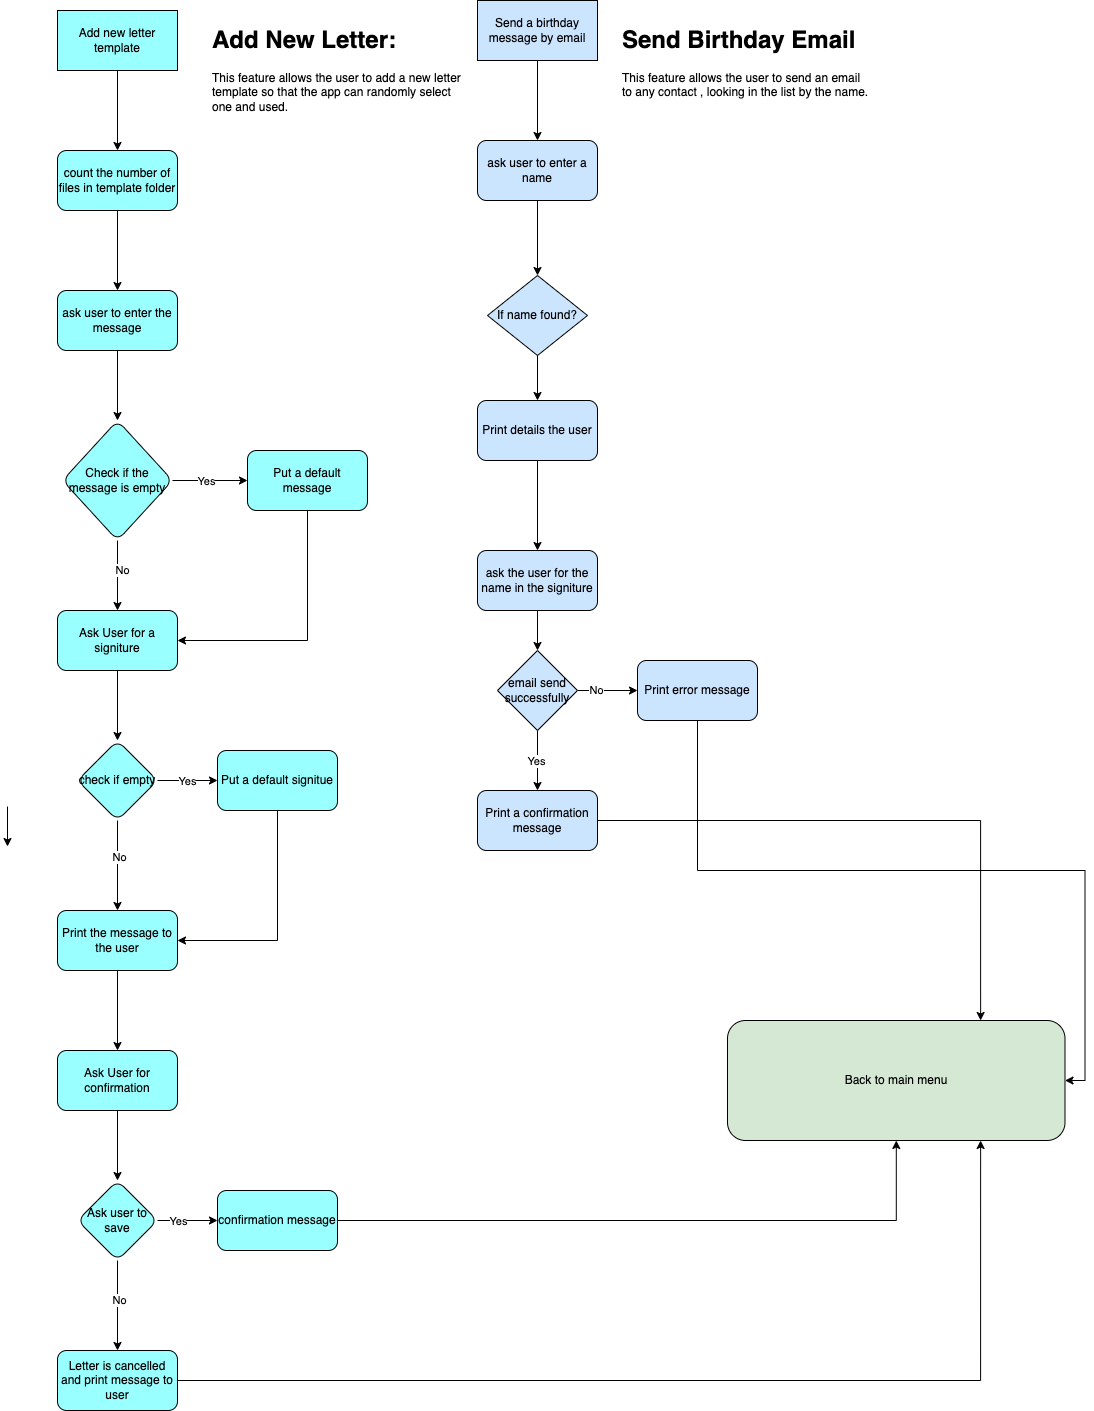

The diagram above was exported from draw.io. Its source (the exported page's mxGraphModel, read from the mxfile embedded in the PNG):
<mxGraphModel dx="2304" dy="3026" grid="1" gridSize="10" guides="1" tooltips="1" connect="1" arrows="1" fold="1" page="1" pageScale="1" pageWidth="1169" pageHeight="827" math="0" shadow="0">
  <root>
    <mxCell id="0" />
    <mxCell id="1" parent="0" />
    <mxCell id="i0-ZOJ5HzqIwN6yfPiSd-8" style="edgeStyle=orthogonalEdgeStyle;rounded=0;orthogonalLoop=1;jettySize=auto;html=1;exitX=0.5;exitY=1;exitDx=0;exitDy=0;entryX=0.5;entryY=0;entryDx=0;entryDy=0;" edge="1" parent="1">
      <mxGeometry relative="1" as="geometry">
        <mxPoint x="-1160" y="-1654" as="sourcePoint" />
        <mxPoint x="-1160" y="-1614" as="targetPoint" />
      </mxGeometry>
    </mxCell>
    <mxCell id="i0-ZOJ5HzqIwN6yfPiSd-18" value="" style="edgeStyle=orthogonalEdgeStyle;rounded=0;orthogonalLoop=1;jettySize=auto;html=1;" edge="1" parent="1" source="i0-ZOJ5HzqIwN6yfPiSd-19" target="i0-ZOJ5HzqIwN6yfPiSd-164">
      <mxGeometry relative="1" as="geometry" />
    </mxCell>
    <mxCell id="i0-ZOJ5HzqIwN6yfPiSd-19" value="Add new letter template" style="rounded=0;whiteSpace=wrap;html=1;fillColor=#99FFFF;" vertex="1" parent="1">
      <mxGeometry x="-1110" y="-2450" width="120" height="60" as="geometry" />
    </mxCell>
    <mxCell id="i0-ZOJ5HzqIwN6yfPiSd-22" value="" style="edgeStyle=orthogonalEdgeStyle;rounded=0;orthogonalLoop=1;jettySize=auto;html=1;" edge="1" parent="1" source="i0-ZOJ5HzqIwN6yfPiSd-23" target="i0-ZOJ5HzqIwN6yfPiSd-197">
      <mxGeometry relative="1" as="geometry" />
    </mxCell>
    <mxCell id="i0-ZOJ5HzqIwN6yfPiSd-23" value="Send a birthday message by email" style="rounded=0;whiteSpace=wrap;html=1;fillColor=#CCE5FF;" vertex="1" parent="1">
      <mxGeometry x="-690" y="-2460" width="120" height="60" as="geometry" />
    </mxCell>
    <mxCell id="i0-ZOJ5HzqIwN6yfPiSd-70" value="Back to main menu" style="whiteSpace=wrap;html=1;fillColor=#D5E8D4;rounded=1;" vertex="1" parent="1">
      <mxGeometry x="-440" y="-1440" width="337.5" height="120" as="geometry" />
    </mxCell>
    <mxCell id="i0-ZOJ5HzqIwN6yfPiSd-163" value="" style="edgeStyle=orthogonalEdgeStyle;rounded=0;orthogonalLoop=1;jettySize=auto;html=1;" edge="1" parent="1" source="i0-ZOJ5HzqIwN6yfPiSd-164" target="i0-ZOJ5HzqIwN6yfPiSd-166">
      <mxGeometry relative="1" as="geometry" />
    </mxCell>
    <mxCell id="i0-ZOJ5HzqIwN6yfPiSd-164" value="count the number of files in template folder" style="whiteSpace=wrap;html=1;fillColor=#99FFFF;rounded=1;" vertex="1" parent="1">
      <mxGeometry x="-1110" y="-2310" width="120" height="60" as="geometry" />
    </mxCell>
    <mxCell id="i0-ZOJ5HzqIwN6yfPiSd-165" value="" style="edgeStyle=orthogonalEdgeStyle;rounded=0;orthogonalLoop=1;jettySize=auto;html=1;" edge="1" parent="1" source="i0-ZOJ5HzqIwN6yfPiSd-166" target="i0-ZOJ5HzqIwN6yfPiSd-171">
      <mxGeometry relative="1" as="geometry" />
    </mxCell>
    <mxCell id="i0-ZOJ5HzqIwN6yfPiSd-166" value="ask user to enter the message" style="whiteSpace=wrap;html=1;fillColor=#99FFFF;rounded=1;" vertex="1" parent="1">
      <mxGeometry x="-1110" y="-2170" width="120" height="60" as="geometry" />
    </mxCell>
    <mxCell id="i0-ZOJ5HzqIwN6yfPiSd-167" value="" style="edgeStyle=orthogonalEdgeStyle;rounded=0;orthogonalLoop=1;jettySize=auto;html=1;" edge="1" parent="1" source="i0-ZOJ5HzqIwN6yfPiSd-171" target="i0-ZOJ5HzqIwN6yfPiSd-173">
      <mxGeometry relative="1" as="geometry" />
    </mxCell>
    <mxCell id="i0-ZOJ5HzqIwN6yfPiSd-168" value="Yes" style="edgeLabel;html=1;align=center;verticalAlign=middle;resizable=0;points=[];" vertex="1" connectable="0" parent="i0-ZOJ5HzqIwN6yfPiSd-167">
      <mxGeometry x="-0.12" relative="1" as="geometry">
        <mxPoint as="offset" />
      </mxGeometry>
    </mxCell>
    <mxCell id="i0-ZOJ5HzqIwN6yfPiSd-169" value="" style="edgeStyle=orthogonalEdgeStyle;rounded=0;orthogonalLoop=1;jettySize=auto;html=1;" edge="1" parent="1" source="i0-ZOJ5HzqIwN6yfPiSd-171" target="i0-ZOJ5HzqIwN6yfPiSd-175">
      <mxGeometry relative="1" as="geometry" />
    </mxCell>
    <mxCell id="i0-ZOJ5HzqIwN6yfPiSd-170" value="No" style="edgeLabel;html=1;align=center;verticalAlign=middle;resizable=0;points=[];" vertex="1" connectable="0" parent="i0-ZOJ5HzqIwN6yfPiSd-169">
      <mxGeometry x="-0.1636" y="4" relative="1" as="geometry">
        <mxPoint as="offset" />
      </mxGeometry>
    </mxCell>
    <mxCell id="i0-ZOJ5HzqIwN6yfPiSd-171" value="Check if the message is empty" style="rhombus;whiteSpace=wrap;html=1;fillColor=#99FFFF;rounded=1;" vertex="1" parent="1">
      <mxGeometry x="-1105" y="-2040" width="110" height="120" as="geometry" />
    </mxCell>
    <mxCell id="i0-ZOJ5HzqIwN6yfPiSd-172" style="edgeStyle=orthogonalEdgeStyle;rounded=0;orthogonalLoop=1;jettySize=auto;html=1;exitX=0.5;exitY=1;exitDx=0;exitDy=0;entryX=1;entryY=0.5;entryDx=0;entryDy=0;" edge="1" parent="1" source="i0-ZOJ5HzqIwN6yfPiSd-173" target="i0-ZOJ5HzqIwN6yfPiSd-175">
      <mxGeometry relative="1" as="geometry" />
    </mxCell>
    <mxCell id="i0-ZOJ5HzqIwN6yfPiSd-173" value="Put a default message" style="whiteSpace=wrap;html=1;fillColor=#99FFFF;rounded=1;" vertex="1" parent="1">
      <mxGeometry x="-920" y="-2010" width="120" height="60" as="geometry" />
    </mxCell>
    <mxCell id="i0-ZOJ5HzqIwN6yfPiSd-174" value="" style="edgeStyle=orthogonalEdgeStyle;rounded=0;orthogonalLoop=1;jettySize=auto;html=1;" edge="1" parent="1" source="i0-ZOJ5HzqIwN6yfPiSd-175" target="i0-ZOJ5HzqIwN6yfPiSd-180">
      <mxGeometry relative="1" as="geometry" />
    </mxCell>
    <mxCell id="i0-ZOJ5HzqIwN6yfPiSd-175" value="Ask User for a signiture" style="whiteSpace=wrap;html=1;fillColor=#99FFFF;rounded=1;" vertex="1" parent="1">
      <mxGeometry x="-1110" y="-1850" width="120" height="60" as="geometry" />
    </mxCell>
    <mxCell id="i0-ZOJ5HzqIwN6yfPiSd-176" value="" style="edgeStyle=orthogonalEdgeStyle;rounded=0;orthogonalLoop=1;jettySize=auto;html=1;" edge="1" parent="1" source="i0-ZOJ5HzqIwN6yfPiSd-180" target="i0-ZOJ5HzqIwN6yfPiSd-182">
      <mxGeometry relative="1" as="geometry" />
    </mxCell>
    <mxCell id="i0-ZOJ5HzqIwN6yfPiSd-177" value="Yes" style="edgeLabel;html=1;align=center;verticalAlign=middle;resizable=0;points=[];" vertex="1" connectable="0" parent="i0-ZOJ5HzqIwN6yfPiSd-176">
      <mxGeometry x="-0.6333" relative="1" as="geometry">
        <mxPoint x="18" as="offset" />
      </mxGeometry>
    </mxCell>
    <mxCell id="i0-ZOJ5HzqIwN6yfPiSd-178" value="" style="edgeStyle=orthogonalEdgeStyle;rounded=0;orthogonalLoop=1;jettySize=auto;html=1;" edge="1" parent="1" source="i0-ZOJ5HzqIwN6yfPiSd-180" target="i0-ZOJ5HzqIwN6yfPiSd-184">
      <mxGeometry relative="1" as="geometry" />
    </mxCell>
    <mxCell id="i0-ZOJ5HzqIwN6yfPiSd-179" value="No" style="edgeLabel;html=1;align=center;verticalAlign=middle;resizable=0;points=[];" vertex="1" connectable="0" parent="i0-ZOJ5HzqIwN6yfPiSd-178">
      <mxGeometry x="-0.2" y="1" relative="1" as="geometry">
        <mxPoint as="offset" />
      </mxGeometry>
    </mxCell>
    <mxCell id="i0-ZOJ5HzqIwN6yfPiSd-180" value="check if empty" style="rhombus;whiteSpace=wrap;html=1;fillColor=#99FFFF;rounded=1;" vertex="1" parent="1">
      <mxGeometry x="-1090" y="-1720" width="80" height="80" as="geometry" />
    </mxCell>
    <mxCell id="i0-ZOJ5HzqIwN6yfPiSd-181" style="edgeStyle=orthogonalEdgeStyle;rounded=0;orthogonalLoop=1;jettySize=auto;html=1;entryX=1;entryY=0.5;entryDx=0;entryDy=0;exitX=0.5;exitY=1;exitDx=0;exitDy=0;" edge="1" parent="1" source="i0-ZOJ5HzqIwN6yfPiSd-182" target="i0-ZOJ5HzqIwN6yfPiSd-184">
      <mxGeometry relative="1" as="geometry" />
    </mxCell>
    <mxCell id="i0-ZOJ5HzqIwN6yfPiSd-182" value="Put a default signitue" style="whiteSpace=wrap;html=1;fillColor=#99FFFF;rounded=1;" vertex="1" parent="1">
      <mxGeometry x="-950" y="-1710" width="120" height="60" as="geometry" />
    </mxCell>
    <mxCell id="i0-ZOJ5HzqIwN6yfPiSd-183" value="" style="edgeStyle=orthogonalEdgeStyle;rounded=0;orthogonalLoop=1;jettySize=auto;html=1;" edge="1" parent="1" source="i0-ZOJ5HzqIwN6yfPiSd-184" target="i0-ZOJ5HzqIwN6yfPiSd-186">
      <mxGeometry relative="1" as="geometry" />
    </mxCell>
    <mxCell id="i0-ZOJ5HzqIwN6yfPiSd-184" value="Print the message to the user" style="whiteSpace=wrap;html=1;fillColor=#99FFFF;rounded=1;" vertex="1" parent="1">
      <mxGeometry x="-1110" y="-1550" width="120" height="60" as="geometry" />
    </mxCell>
    <mxCell id="i0-ZOJ5HzqIwN6yfPiSd-185" value="" style="edgeStyle=orthogonalEdgeStyle;rounded=0;orthogonalLoop=1;jettySize=auto;html=1;" edge="1" parent="1" source="i0-ZOJ5HzqIwN6yfPiSd-186" target="i0-ZOJ5HzqIwN6yfPiSd-191">
      <mxGeometry relative="1" as="geometry" />
    </mxCell>
    <mxCell id="i0-ZOJ5HzqIwN6yfPiSd-186" value="Ask User for confirmation" style="whiteSpace=wrap;html=1;fillColor=#99FFFF;rounded=1;" vertex="1" parent="1">
      <mxGeometry x="-1110" y="-1410" width="120" height="60" as="geometry" />
    </mxCell>
    <mxCell id="i0-ZOJ5HzqIwN6yfPiSd-187" value="" style="edgeStyle=orthogonalEdgeStyle;rounded=0;orthogonalLoop=1;jettySize=auto;html=1;" edge="1" parent="1" source="i0-ZOJ5HzqIwN6yfPiSd-191" target="i0-ZOJ5HzqIwN6yfPiSd-193">
      <mxGeometry relative="1" as="geometry" />
    </mxCell>
    <mxCell id="i0-ZOJ5HzqIwN6yfPiSd-188" value="Yes" style="edgeLabel;html=1;align=center;verticalAlign=middle;resizable=0;points=[];" vertex="1" connectable="0" parent="i0-ZOJ5HzqIwN6yfPiSd-187">
      <mxGeometry x="-0.7" y="2" relative="1" as="geometry">
        <mxPoint x="11" y="2" as="offset" />
      </mxGeometry>
    </mxCell>
    <mxCell id="i0-ZOJ5HzqIwN6yfPiSd-189" value="" style="edgeStyle=orthogonalEdgeStyle;rounded=0;orthogonalLoop=1;jettySize=auto;html=1;" edge="1" parent="1" source="i0-ZOJ5HzqIwN6yfPiSd-191" target="i0-ZOJ5HzqIwN6yfPiSd-195">
      <mxGeometry relative="1" as="geometry" />
    </mxCell>
    <mxCell id="i0-ZOJ5HzqIwN6yfPiSd-190" value="No" style="edgeLabel;html=1;align=center;verticalAlign=middle;resizable=0;points=[];" vertex="1" connectable="0" parent="i0-ZOJ5HzqIwN6yfPiSd-189">
      <mxGeometry x="-0.1333" y="1" relative="1" as="geometry">
        <mxPoint as="offset" />
      </mxGeometry>
    </mxCell>
    <mxCell id="i0-ZOJ5HzqIwN6yfPiSd-191" value="Ask user to save" style="rhombus;whiteSpace=wrap;html=1;fillColor=#99FFFF;rounded=1;" vertex="1" parent="1">
      <mxGeometry x="-1090" y="-1280" width="80" height="80" as="geometry" />
    </mxCell>
    <mxCell id="i0-ZOJ5HzqIwN6yfPiSd-215" style="edgeStyle=orthogonalEdgeStyle;rounded=0;orthogonalLoop=1;jettySize=auto;html=1;" edge="1" parent="1" source="i0-ZOJ5HzqIwN6yfPiSd-193" target="i0-ZOJ5HzqIwN6yfPiSd-70">
      <mxGeometry relative="1" as="geometry" />
    </mxCell>
    <mxCell id="i0-ZOJ5HzqIwN6yfPiSd-193" value="confirmation message" style="whiteSpace=wrap;html=1;fillColor=#99FFFF;rounded=1;" vertex="1" parent="1">
      <mxGeometry x="-950" y="-1270" width="120" height="60" as="geometry" />
    </mxCell>
    <mxCell id="i0-ZOJ5HzqIwN6yfPiSd-219" style="edgeStyle=orthogonalEdgeStyle;rounded=0;orthogonalLoop=1;jettySize=auto;html=1;entryX=0.75;entryY=1;entryDx=0;entryDy=0;" edge="1" parent="1" source="i0-ZOJ5HzqIwN6yfPiSd-195" target="i0-ZOJ5HzqIwN6yfPiSd-70">
      <mxGeometry relative="1" as="geometry" />
    </mxCell>
    <mxCell id="i0-ZOJ5HzqIwN6yfPiSd-195" value="Letter is cancelled and print message to user" style="rounded=1;whiteSpace=wrap;html=1;fillColor=#99FFFF;" vertex="1" parent="1">
      <mxGeometry x="-1110" y="-1110" width="120" height="60" as="geometry" />
    </mxCell>
    <mxCell id="i0-ZOJ5HzqIwN6yfPiSd-196" style="edgeStyle=orthogonalEdgeStyle;rounded=0;orthogonalLoop=1;jettySize=auto;html=1;exitX=0.5;exitY=1;exitDx=0;exitDy=0;" edge="1" parent="1" source="i0-ZOJ5HzqIwN6yfPiSd-197" target="i0-ZOJ5HzqIwN6yfPiSd-200">
      <mxGeometry relative="1" as="geometry">
        <mxPoint x="-630" y="-2190" as="targetPoint" />
      </mxGeometry>
    </mxCell>
    <mxCell id="i0-ZOJ5HzqIwN6yfPiSd-197" value="ask user to enter a name" style="whiteSpace=wrap;html=1;fillColor=#CCE5FF;rounded=1;" vertex="1" parent="1">
      <mxGeometry x="-690" y="-2320" width="120" height="60" as="geometry" />
    </mxCell>
    <mxCell id="i0-ZOJ5HzqIwN6yfPiSd-199" style="edgeStyle=orthogonalEdgeStyle;rounded=0;orthogonalLoop=1;jettySize=auto;html=1;" edge="1" parent="1" source="i0-ZOJ5HzqIwN6yfPiSd-200" target="i0-ZOJ5HzqIwN6yfPiSd-202">
      <mxGeometry relative="1" as="geometry">
        <mxPoint x="-620" y="-2060" as="targetPoint" />
      </mxGeometry>
    </mxCell>
    <mxCell id="i0-ZOJ5HzqIwN6yfPiSd-200" value="If name found?" style="rhombus;whiteSpace=wrap;html=1;fillColor=#CCE5FF;" vertex="1" parent="1">
      <mxGeometry x="-680" y="-2185" width="100" height="80" as="geometry" />
    </mxCell>
    <mxCell id="i0-ZOJ5HzqIwN6yfPiSd-201" value="" style="edgeStyle=orthogonalEdgeStyle;rounded=0;orthogonalLoop=1;jettySize=auto;html=1;" edge="1" parent="1" source="i0-ZOJ5HzqIwN6yfPiSd-202" target="i0-ZOJ5HzqIwN6yfPiSd-204">
      <mxGeometry relative="1" as="geometry" />
    </mxCell>
    <mxCell id="i0-ZOJ5HzqIwN6yfPiSd-202" value="Print details the user" style="rounded=1;whiteSpace=wrap;html=1;fillColor=#CCE5FF;" vertex="1" parent="1">
      <mxGeometry x="-690" y="-2060" width="120" height="60" as="geometry" />
    </mxCell>
    <mxCell id="i0-ZOJ5HzqIwN6yfPiSd-203" value="" style="edgeStyle=orthogonalEdgeStyle;rounded=0;orthogonalLoop=1;jettySize=auto;html=1;" edge="1" parent="1" source="i0-ZOJ5HzqIwN6yfPiSd-204">
      <mxGeometry relative="1" as="geometry">
        <mxPoint x="-630" y="-1810" as="targetPoint" />
      </mxGeometry>
    </mxCell>
    <mxCell id="i0-ZOJ5HzqIwN6yfPiSd-204" value="ask the user for the name in the signiture" style="whiteSpace=wrap;html=1;fillColor=#CCE5FF;rounded=1;" vertex="1" parent="1">
      <mxGeometry x="-690" y="-1910" width="120" height="60" as="geometry" />
    </mxCell>
    <mxCell id="i0-ZOJ5HzqIwN6yfPiSd-205" style="edgeStyle=orthogonalEdgeStyle;rounded=0;orthogonalLoop=1;jettySize=auto;html=1;" edge="1" parent="1" source="i0-ZOJ5HzqIwN6yfPiSd-209" target="i0-ZOJ5HzqIwN6yfPiSd-211">
      <mxGeometry relative="1" as="geometry">
        <mxPoint x="-630" y="-1670" as="targetPoint" />
      </mxGeometry>
    </mxCell>
    <mxCell id="i0-ZOJ5HzqIwN6yfPiSd-206" value="Yes" style="edgeLabel;html=1;align=center;verticalAlign=middle;resizable=0;points=[];" vertex="1" connectable="0" parent="i0-ZOJ5HzqIwN6yfPiSd-205">
      <mxGeometry y="-2" relative="1" as="geometry">
        <mxPoint as="offset" />
      </mxGeometry>
    </mxCell>
    <mxCell id="i0-ZOJ5HzqIwN6yfPiSd-207" value="" style="edgeStyle=orthogonalEdgeStyle;rounded=0;orthogonalLoop=1;jettySize=auto;html=1;" edge="1" parent="1" source="i0-ZOJ5HzqIwN6yfPiSd-209" target="i0-ZOJ5HzqIwN6yfPiSd-213">
      <mxGeometry relative="1" as="geometry">
        <mxPoint x="-530" y="-1770" as="targetPoint" />
      </mxGeometry>
    </mxCell>
    <mxCell id="i0-ZOJ5HzqIwN6yfPiSd-208" value="No" style="edgeLabel;html=1;align=center;verticalAlign=middle;resizable=0;points=[];" vertex="1" connectable="0" parent="i0-ZOJ5HzqIwN6yfPiSd-207">
      <mxGeometry x="-0.4" y="1" relative="1" as="geometry">
        <mxPoint as="offset" />
      </mxGeometry>
    </mxCell>
    <mxCell id="i0-ZOJ5HzqIwN6yfPiSd-209" value="email send successfully" style="rhombus;whiteSpace=wrap;html=1;fillColor=#CCE5FF;" vertex="1" parent="1">
      <mxGeometry x="-670" y="-1810" width="80" height="80" as="geometry" />
    </mxCell>
    <mxCell id="i0-ZOJ5HzqIwN6yfPiSd-218" style="edgeStyle=orthogonalEdgeStyle;rounded=0;orthogonalLoop=1;jettySize=auto;html=1;entryX=0.75;entryY=0;entryDx=0;entryDy=0;" edge="1" parent="1" source="i0-ZOJ5HzqIwN6yfPiSd-211" target="i0-ZOJ5HzqIwN6yfPiSd-70">
      <mxGeometry relative="1" as="geometry" />
    </mxCell>
    <mxCell id="i0-ZOJ5HzqIwN6yfPiSd-211" value="Print a confirmation message" style="rounded=1;whiteSpace=wrap;html=1;fillColor=#CCE5FF;" vertex="1" parent="1">
      <mxGeometry x="-690" y="-1670" width="120" height="60" as="geometry" />
    </mxCell>
    <mxCell id="i0-ZOJ5HzqIwN6yfPiSd-217" style="edgeStyle=orthogonalEdgeStyle;rounded=0;orthogonalLoop=1;jettySize=auto;html=1;entryX=1;entryY=0.5;entryDx=0;entryDy=0;" edge="1" parent="1" source="i0-ZOJ5HzqIwN6yfPiSd-213" target="i0-ZOJ5HzqIwN6yfPiSd-70">
      <mxGeometry relative="1" as="geometry" />
    </mxCell>
    <mxCell id="i0-ZOJ5HzqIwN6yfPiSd-213" value="Print error message" style="rounded=1;whiteSpace=wrap;html=1;fillColor=#CCE5FF;" vertex="1" parent="1">
      <mxGeometry x="-530" y="-1800" width="120" height="60" as="geometry" />
    </mxCell>
    <mxCell id="i0-ZOJ5HzqIwN6yfPiSd-220" value="&lt;h1&gt;Send Birthday Email&amp;nbsp;&lt;/h1&gt;&lt;p&gt;This feature allows the user to send an email to any contact , looking in the list by the name.&lt;/p&gt;" style="text;html=1;strokeColor=none;fillColor=none;spacing=5;spacingTop=-20;whiteSpace=wrap;overflow=hidden;rounded=0;" vertex="1" parent="1">
      <mxGeometry x="-550" y="-2440" width="257" height="90" as="geometry" />
    </mxCell>
    <mxCell id="i0-ZOJ5HzqIwN6yfPiSd-221" value="&lt;h1&gt;Add New Letter:&lt;/h1&gt;&lt;div&gt;This feature allows the user to add a new letter template so that the app can randomly select one and used.&lt;/div&gt;" style="text;html=1;strokeColor=none;fillColor=none;spacing=5;spacingTop=-20;whiteSpace=wrap;overflow=hidden;rounded=0;" vertex="1" parent="1">
      <mxGeometry x="-960" y="-2440" width="257" height="100" as="geometry" />
    </mxCell>
  </root>
</mxGraphModel>